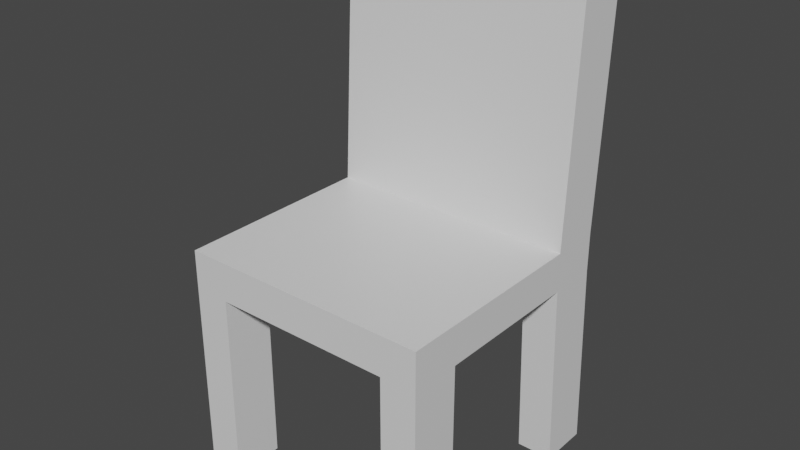 # Source: kursi.blend  (saved by Blender 2.83.20; exported with 4.5.12 LTS)
import bpy
from mathutils import Matrix  # noqa: F401  (used for matrix-valued properties, if any)

bpy.ops.wm.read_factory_settings(use_empty=True)
scene = bpy.context.scene
scene.name = 'Scene'

# ---- collections
col_collection = bpy.data.collections.new('Collection'); scene.collection.children.link(col_collection)

# ---- materials (node trees are filled in below, after node groups)
mat_material = bpy.data.materials.new('Material')
mat_material.alpha_threshold = 0.0
mat_material.use_transparent_shadow = False
mat_material.line_color = (0.0, 0.0, 0.0, 1.0)

# ---- material node trees
mat_material.use_nodes = True; mat_material.node_tree.nodes.clear()
_N = mat_material.node_tree.nodes; _L = mat_material.node_tree.links
n0 = _N.new('ShaderNodeOutputMaterial'); n0.name = 'Material Output'; n0.location = (300, 300)
n1 = _N.new('ShaderNodeBsdfPrincipled'); n1.name = 'Principled BSDF'; n1.location = (10, 300)
n1.distribution = 'GGX'
n1.subsurface_method = 'BURLEY'
n1.inputs[2].default_value = 0.4
n1.inputs[3].default_value = 1.45
n1.inputs[27].default_value = (0.0, 0.0, 0.0, 1.0)
n1.inputs[28].default_value = 1.0
_L.new(n1.outputs[0], n0.inputs[0])
n0.is_active_output = True

# ---- world
world_world = bpy.data.worlds.new('World'); scene.world = world_world
world_world.use_nodes = True; world_world.node_tree.nodes.clear()
_N = world_world.node_tree.nodes; _L = world_world.node_tree.links
n0 = _N.new('ShaderNodeOutputWorld'); n0.name = 'World Output'; n0.location = (300, 300)
n1 = _N.new('ShaderNodeBackground'); n1.name = 'Background'; n1.location = (10, 300)
n1.inputs[0].default_value = (0.05088, 0.05088, 0.05088, 1.0)
_L.new(n1.outputs[0], n0.inputs[0])
n0.is_active_output = True
world_world.color = (0.05088, 0.05088, 0.05088)
world_world.use_sun_shadow = False
world_world.sun_shadow_jitter_overblur = 0.0

# ---- meshes
me_cube = bpy.data.meshes.new('Cube')
me_cube.from_pydata([(1.0, 1.0, 1.0), (1.0, 1.0, -1.0), (1.0, -1.0, 1.0), (1.0, -1.0, -1.0), (-1.0, 1.0, 1.0), (-1.0, 1.0, -1.0), (-1.0, -1.0, 1.0), (-1.0, -1.0, -1.0), (-1.0, 0.6, -1.0), (-1.0, 0.2, -1.0), (-1.0, -0.2, -1.0), (-1.0, -0.6, -1.0), (1.0, 0.6, 1.0), (1.0, 0.2, 1.0), (1.0, -0.2, 1.0), (1.0, -0.6, 1.0), (-1.0, -0.6, 1.0), (-1.0, -0.2, 1.0), (-1.0, 0.2, 1.0), (-1.0, 0.6, 1.0), (1.0, -0.6, -1.0), (1.0, -0.2, -1.0), (1.0, 0.2, -1.0), (1.0, 0.6, -1.0), (0.7143, 1.0, -1.0), (0.4286, 1.0, -1.0), (0.1429, 1.0, -1.0), (-0.1429, 1.0, -1.0), (-0.4286, 1.0, -1.0), (-0.7143, 1.0, -1.0), (0.7143, -1.0, 1.0), (0.4286, -1.0, 1.0), (0.1429, -1.0, 1.0), (-0.1429, -1.0, 1.0), (-0.4286, -1.0, 1.0), (-0.7143, -1.0, 1.0), (-0.7143, -1.0, -1.0), (-0.4286, -1.0, -1.0), (-0.1429, -1.0, -1.0), (0.1429, -1.0, -1.0), (0.4286, -1.0, -1.0), (0.7143, -1.0, -1.0), (-0.7143, 1.0, 1.0), (-0.4286, 1.0, 1.0), (-0.1429, 1.0, 1.0), (0.1429, 1.0, 1.0), (0.4286, 1.0, 1.0), (0.7143, 1.0, 1.0), (0.7143, 0.6, -1.0), (0.4286, 0.6, -1.0), (0.1429, 0.6, -1.0), (-0.1429, 0.6, -1.0), (-0.4286, 0.6, -1.0), (-0.7143, 0.6, -1.0), (0.7143, 0.2, -1.0), (0.4286, 0.2, -1.0), (0.1429, 0.2, -1.0), (-0.1429, 0.2, -1.0), (-0.4286, 0.2, -1.0), (-0.7143, 0.2, -1.0), (0.7143, -0.2, -1.0), (0.4286, -0.2, -1.0), (0.1429, -0.2, -1.0), (-0.1429, -0.2, -1.0), (-0.4286, -0.2, -1.0), (-0.7143, -0.2, -1.0), (0.7143, -0.6, -1.0), (0.4286, -0.6, -1.0), (0.1429, -0.6, -1.0), (-0.1429, -0.6, -1.0), (-0.4286, -0.6, -1.0), (-0.7143, -0.6, -1.0), (-0.7143, 0.6, 1.0), (-0.4286, 0.6, 1.0), (-0.1429, 0.6, 1.0), (0.1429, 0.6, 1.0), (0.4286, 0.6, 1.0), (0.7143, 0.6, 1.0), (-0.7143, 0.2, 1.0), (-0.4286, 0.2, 1.0), (-0.1429, 0.2, 1.0), (0.1429, 0.2, 1.0), (0.4286, 0.2, 1.0), (0.7143, 0.2, 1.0), (-0.7143, -0.2, 1.0), (-0.4286, -0.2, 1.0), (-0.1429, -0.2, 1.0), (0.1429, -0.2, 1.0), (0.4286, -0.2, 1.0), (0.7143, -0.2, 1.0), (-0.7143, -0.6, 1.0), (-0.4286, -0.6, 1.0), (-0.1429, -0.6, 1.0), (0.1429, -0.6, 1.0), (0.4286, -0.6, 1.0), (0.7143, -0.6, 1.0), (-1.0, -0.6, -10.88), (-1.0, -1.0, -10.88), (-0.7143, 1.066, -10.88), (-1.0, 1.066, -10.88), (0.7143, -1.0, -10.88), (1.0, -1.0, -10.88), (1.0, 0.6656, -10.88), (1.0, 1.066, -10.88), (-1.0, 0.6656, -10.88), (1.0, -0.6, -10.88), (-0.7143, 0.6656, -10.88), (-0.7143, -0.6, -10.88), (0.7143, 1.066, -10.88), (-0.7143, -1.0, -10.88), (0.7143, 0.6656, -10.88), (0.7143, -0.6, -10.88), (-1.0, 0.704, 14.36), (-1.0, 1.104, 14.36), (0.7143, 1.104, 14.36), (1.0, 1.104, 14.36), (1.0, 0.704, 14.36), (0.7143, 0.704, 14.36), (-0.7143, 1.104, 14.36), (-0.4286, 1.104, 14.36), (-0.1429, 1.104, 14.36), (0.1429, 1.104, 14.36), (0.4286, 1.104, 14.36), (-0.7143, 0.704, 14.36), (-0.4286, 0.704, 14.36), (-0.1429, 0.704, 14.36), (0.1429, 0.704, 14.36), (0.4286, 0.704, 14.36)], [], [(90, 16, 6, 35), (36, 35, 6, 7), (8, 19, 4, 5), (66, 20, 105, 111), (20, 15, 2, 3), (24, 47, 0, 1), (1, 0, 12, 23), (23, 12, 13, 22), (22, 13, 14, 21), (21, 14, 15, 20), (8, 5, 99, 104), (48, 23, 22, 54), (54, 22, 21, 60), (60, 21, 20, 66), (7, 6, 16, 11), (11, 16, 17, 10), (10, 17, 18, 9), (9, 18, 19, 8), (4, 19, 112, 113), (72, 19, 18, 78), (78, 18, 17, 84), (84, 17, 16, 90), (14, 89, 95, 15), (89, 88, 94, 95), (88, 87, 93, 94), (87, 86, 92, 93), (86, 85, 91, 92), (85, 84, 90, 91), (13, 83, 89, 14), (83, 82, 88, 89), (82, 81, 87, 88), (81, 80, 86, 87), (80, 79, 85, 86), (79, 78, 84, 85), (12, 77, 83, 13), (77, 76, 82, 83), (76, 75, 81, 82), (75, 74, 80, 81), (74, 73, 79, 80), (73, 72, 78, 79), (12, 0, 115, 116), (76, 77, 117, 127), (47, 46, 122, 114), (75, 76, 127, 126), (46, 45, 121, 122), (74, 75, 126, 125), (10, 65, 71, 11), (65, 64, 70, 71), (64, 63, 69, 70), (63, 62, 68, 69), (62, 61, 67, 68), (61, 60, 66, 67), (9, 59, 65, 10), (59, 58, 64, 65), (58, 57, 63, 64), (57, 56, 62, 63), (56, 55, 61, 62), (55, 54, 60, 61), (8, 53, 59, 9), (53, 52, 58, 59), (52, 51, 57, 58), (51, 50, 56, 57), (50, 49, 55, 56), (49, 48, 54, 55), (36, 7, 97, 109), (29, 28, 52, 53), (28, 27, 51, 52), (27, 26, 50, 51), (26, 25, 49, 50), (25, 24, 48, 49), (5, 4, 42, 29), (29, 42, 43, 28), (28, 43, 44, 27), (27, 44, 45, 26), (26, 45, 46, 25), (25, 46, 47, 24), (1, 23, 102, 103), (71, 70, 37, 36), (70, 69, 38, 37), (69, 68, 39, 38), (68, 67, 40, 39), (67, 66, 41, 40), (3, 2, 30, 41), (41, 30, 31, 40), (40, 31, 32, 39), (39, 32, 33, 38), (38, 33, 34, 37), (37, 34, 35, 36), (15, 95, 30, 2), (95, 94, 31, 30), (94, 93, 32, 31), (93, 92, 33, 32), (92, 91, 34, 33), (91, 90, 35, 34), (111, 105, 101, 100), (108, 103, 102, 110), (99, 98, 106, 104), (96, 107, 109, 97), (41, 66, 111, 100), (11, 71, 107, 96), (24, 1, 103, 108), (71, 36, 109, 107), (7, 11, 96, 97), (48, 24, 108, 110), (3, 41, 100, 101), (5, 29, 98, 99), (23, 48, 110, 102), (20, 3, 101, 105), (53, 8, 104, 106), (29, 53, 106, 98), (118, 113, 112, 123), (115, 114, 117, 116), (114, 122, 127, 117), (122, 121, 126, 127), (121, 120, 125, 126), (120, 119, 124, 125), (119, 118, 123, 124), (0, 47, 114, 115), (42, 4, 113, 118), (77, 12, 116, 117), (19, 72, 123, 112), (43, 42, 118, 119), (72, 73, 124, 123), (44, 43, 119, 120), (73, 74, 125, 124), (45, 44, 120, 121)])
_uv = me_cube.uv_layers.new(name='UVMap')
_uv.uv.foreach_set('vector', [0.8393, 0.7, 0.875, 0.7, 0.875, 0.75, 0.8393, 0.75, 0.375, 0.9643, 0.625, 0.9643, 0.625, 1.0, 0.375, 1.0, 0.375, 0.2, 0.625, 0.2, 0.625, 0.25, 0.375, 0.25, 0.3393, 0.7, 0.375, 0.7, 0.375, 0.7, 0.3393, 0.7, 0.375, 0.7, 0.625, 0.7, 0.625, 0.75, 0.375, 0.75, 0.375, 0.4643, 0.625, 0.4643, 0.625, 0.5, 0.375, 0.5, 0.375, 0.5, 0.625, 0.5, 0.625, 0.55, 0.375, 0.55, 0.375, 0.55, 0.625, 0.55, 0.625, 0.6, 0.375, 0.6, 0.375, 0.6, 0.625, 0.6, 0.625, 0.65, 0.375, 0.65, 0.375, 0.65, 0.625, 0.65, 0.625, 0.7, 0.375, 0.7, 0.375, 0.2, 0.375, 0.25, 0.375, 0.25, 0.375, 0.2, 0.3393, 0.55, 0.375, 0.55, 0.375, 0.6, 0.3393, 0.6, 0.3393, 0.6, 0.375, 0.6, 0.375, 0.65, 0.3393, 0.65, 0.3393, 0.65, 0.375, 0.65, 0.375, 0.7, 0.3393, 0.7, 0.375, 0.0, 0.625, 0.0, 0.625, 0.05, 0.375, 0.05, 0.375, 0.05, 0.625, 0.05, 0.625, 0.1, 0.375, 0.1, 0.375, 0.1, 0.625, 0.1, 0.625, 0.15, 0.375, 0.15, 0.375, 0.15, 0.625, 0.15, 0.625, 0.2, 0.375, 0.2, 0.625, 0.25, 0.625, 0.2, 0.625, 0.2, 0.625, 0.25, 0.8393, 0.55, 0.875, 0.55, 0.875, 0.6, 0.8393, 0.6, 0.8393, 0.6, 0.875, 0.6, 0.875, 0.65, 0.8393, 0.65, 0.8393, 0.65, 0.875, 0.65, 0.875, 0.7, 0.8393, 0.7, 0.625, 0.65, 0.6607, 0.65, 0.6607, 0.7, 0.625, 0.7, 0.6607, 0.65, 0.6964, 0.65, 0.6964, 0.7, 0.6607, 0.7, 0.6964, 0.65, 0.7321, 0.65, 0.7321, 0.7, 0.6964, 0.7, 0.7321, 0.65, 0.7679, 0.65, 0.7679, 0.7, 0.7321, 0.7, 0.7679, 0.65, 0.8036, 0.65, 0.8036, 0.7, 0.7679, 0.7, 0.8036, 0.65, 0.8393, 0.65, 0.8393, 0.7, 0.8036, 0.7, 0.625, 0.6, 0.6607, 0.6, 0.6607, 0.65, 0.625, 0.65, 0.6607, 0.6, 0.6964, 0.6, 0.6964, 0.65, 0.6607, 0.65, 0.6964, 0.6, 0.7321, 0.6, 0.7321, 0.65, 0.6964, 0.65, 0.7321, 0.6, 0.7679, 0.6, 0.7679, 0.65, 0.7321, 0.65, 0.7679, 0.6, 0.8036, 0.6, 0.8036, 0.65, 0.7679, 0.65, 0.8036, 0.6, 0.8393, 0.6, 0.8393, 0.65, 0.8036, 0.65, 0.625, 0.55, 0.6607, 0.55, 0.6607, 0.6, 0.625, 0.6, 0.6607, 0.55, 0.6964, 0.55, 0.6964, 0.6, 0.6607, 0.6, 0.6964, 0.55, 0.7321, 0.55, 0.7321, 0.6, 0.6964, 0.6, 0.7321, 0.55, 0.7679, 0.55, 0.7679, 0.6, 0.7321, 0.6, 0.7679, 0.55, 0.8036, 0.55, 0.8036, 0.6, 0.7679, 0.6, 0.8036, 0.55, 0.8393, 0.55, 0.8393, 0.6, 0.8036, 0.6, 0.625, 0.55, 0.625, 0.5, 0.625, 0.5, 0.625, 0.55, 0.6964, 0.55, 0.6607, 0.55, 0.6607, 0.55, 0.6964, 0.55, 0.625, 0.4643, 0.625, 0.4286, 0.625, 0.4286, 0.625, 0.4643, 0.7321, 0.55, 0.6964, 0.55, 0.6964, 0.55, 0.7321, 0.55, 0.625, 0.4286, 0.625, 0.3929, 0.625, 0.3929, 0.625, 0.4286, 0.7679, 0.55, 0.7321, 0.55, 0.7321, 0.55, 0.7679, 0.55, 0.125, 0.65, 0.1607, 0.65, 0.1607, 0.7, 0.125, 0.7, 0.1607, 0.65, 0.1964, 0.65, 0.1964, 0.7, 0.1607, 0.7, 0.1964, 0.65, 0.2321, 0.65, 0.2321, 0.7, 0.1964, 0.7, 0.2321, 0.65, 0.2679, 0.65, 0.2679, 0.7, 0.2321, 0.7, 0.2679, 0.65, 0.3036, 0.65, 0.3036, 0.7, 0.2679, 0.7, 0.3036, 0.65, 0.3393, 0.65, 0.3393, 0.7, 0.3036, 0.7, 0.125, 0.6, 0.1607, 0.6, 0.1607, 0.65, 0.125, 0.65, 0.1607, 0.6, 0.1964, 0.6, 0.1964, 0.65, 0.1607, 0.65, 0.1964, 0.6, 0.2321, 0.6, 0.2321, 0.65, 0.1964, 0.65, 0.2321, 0.6, 0.2679, 0.6, 0.2679, 0.65, 0.2321, 0.65, 0.2679, 0.6, 0.3036, 0.6, 0.3036, 0.65, 0.2679, 0.65, 0.3036, 0.6, 0.3393, 0.6, 0.3393, 0.65, 0.3036, 0.65, 0.125, 0.55, 0.1607, 0.55, 0.1607, 0.6, 0.125, 0.6, 0.1607, 0.55, 0.1964, 0.55, 0.1964, 0.6, 0.1607, 0.6, 0.1964, 0.55, 0.2321, 0.55, 0.2321, 0.6, 0.1964, 0.6, 0.2321, 0.55, 0.2679, 0.55, 0.2679, 0.6, 0.2321, 0.6, 0.2679, 0.55, 0.3036, 0.55, 0.3036, 0.6, 0.2679, 0.6, 0.3036, 0.55, 0.3393, 0.55, 0.3393, 0.6, 0.3036, 0.6, 0.375, 0.9643, 0.375, 1.0, 0.375, 1.0, 0.375, 0.9643, 0.1607, 0.5, 0.1964, 0.5, 0.1964, 0.55, 0.1607, 0.55, 0.1964, 0.5, 0.2321, 0.5, 0.2321, 0.55, 0.1964, 0.55, 0.2321, 0.5, 0.2679, 0.5, 0.2679, 0.55, 0.2321, 0.55, 0.2679, 0.5, 0.3036, 0.5, 0.3036, 0.55, 0.2679, 0.55, 0.3036, 0.5, 0.3393, 0.5, 0.3393, 0.55, 0.3036, 0.55, 0.375, 0.25, 0.625, 0.25, 0.625, 0.2857, 0.375, 0.2857, 0.375, 0.2857, 0.625, 0.2857, 0.625, 0.3214, 0.375, 0.3214, 0.375, 0.3214, 0.625, 0.3214, 0.625, 0.3571, 0.375, 0.3571, 0.375, 0.3571, 0.625, 0.3571, 0.625, 0.3929, 0.375, 0.3929, 0.375, 0.3929, 0.625, 0.3929, 0.625, 0.4286, 0.375, 0.4286, 0.375, 0.4286, 0.625, 0.4286, 0.625, 0.4643, 0.375, 0.4643, 0.375, 0.5, 0.375, 0.55, 0.375, 0.55, 0.375, 0.5, 0.1607, 0.7, 0.1964, 0.7, 0.1964, 0.75, 0.1607, 0.75, 0.1964, 0.7, 0.2321, 0.7, 0.2321, 0.75, 0.1964, 0.75, 0.2321, 0.7, 0.2679, 0.7, 0.2679, 0.75, 0.2321, 0.75, 0.2679, 0.7, 0.3036, 0.7, 0.3036, 0.75, 0.2679, 0.75, 0.3036, 0.7, 0.3393, 0.7, 0.3393, 0.75, 0.3036, 0.75, 0.375, 0.75, 0.625, 0.75, 0.625, 0.7857, 0.375, 0.7857, 0.375, 0.7857, 0.625, 0.7857, 0.625, 0.8214, 0.375, 0.8214, 0.375, 0.8214, 0.625, 0.8214, 0.625, 0.8571, 0.375, 0.8571, 0.375, 0.8571, 0.625, 0.8571, 0.625, 0.8929, 0.375, 0.8929, 0.375, 0.8929, 0.625, 0.8929, 0.625, 0.9286, 0.375, 0.9286, 0.375, 0.9286, 0.625, 0.9286, 0.625, 0.9643, 0.375, 0.9643, 0.625, 0.7, 0.6607, 0.7, 0.6607, 0.75, 0.625, 0.75, 0.6607, 0.7, 0.6964, 0.7, 0.6964, 0.75, 0.6607, 0.75, 0.6964, 0.7, 0.7321, 0.7, 0.7321, 0.75, 0.6964, 0.75, 0.7321, 0.7, 0.7679, 0.7, 0.7679, 0.75, 0.7321, 0.75, 0.7679, 0.7, 0.8036, 0.7, 0.8036, 0.75, 0.7679, 0.75, 0.8036, 0.7, 0.8393, 0.7, 0.8393, 0.75, 0.8036, 0.75, 0.3393, 0.7, 0.375, 0.7, 0.375, 0.75, 0.3393, 0.75, 0.3393, 0.5, 0.375, 0.5, 0.375, 0.55, 0.3393, 0.55, 0.125, 0.5, 0.1607, 0.5, 0.1607, 0.55, 0.125, 0.55, 0.125, 0.7, 0.1607, 0.7, 0.1607, 0.75, 0.125, 0.75, 0.3393, 0.75, 0.3393, 0.7, 0.3393, 0.7, 0.3393, 0.75, 0.125, 0.7, 0.1607, 0.7, 0.1607, 0.7, 0.125, 0.7, 0.375, 0.4643, 0.375, 0.5, 0.375, 0.5, 0.375, 0.4643, 0.1607, 0.7, 0.1607, 0.75, 0.1607, 0.75, 0.1607, 0.7, 0.375, 0.0, 0.375, 0.05, 0.375, 0.05, 0.375, 0.0, 0.3393, 0.55, 0.3393, 0.5, 0.3393, 0.5, 0.3393, 0.55, 0.375, 0.75, 0.375, 0.7857, 0.375, 0.7857, 0.375, 0.75, 0.375, 0.25, 0.375, 0.2857, 0.375, 0.2857, 0.375, 0.25, 0.375, 0.55, 0.3393, 0.55, 0.3393, 0.55, 0.375, 0.55, 0.375, 0.7, 0.375, 0.75, 0.375, 0.75, 0.375, 0.7, 0.1607, 0.55, 0.125, 0.55, 0.125, 0.55, 0.1607, 0.55, 0.1607, 0.5, 0.1607, 0.55, 0.1607, 0.55, 0.1607, 0.5, 0.8393, 0.5, 0.875, 0.5, 0.875, 0.55, 0.8393, 0.55, 0.625, 0.5, 0.6607, 0.5, 0.6607, 0.55, 0.625, 0.55, 0.6607, 0.5, 0.6964, 0.5, 0.6964, 0.55, 0.6607, 0.55, 0.6964, 0.5, 0.7321, 0.5, 0.7321, 0.55, 0.6964, 0.55, 0.7321, 0.5, 0.7679, 0.5, 0.7679, 0.55, 0.7321, 0.55, 0.7679, 0.5, 0.8036, 0.5, 0.8036, 0.55, 0.7679, 0.55, 0.8036, 0.5, 0.8393, 0.5, 0.8393, 0.55, 0.8036, 0.55, 0.625, 0.5, 0.625, 0.4643, 0.625, 0.4643, 0.625, 0.5, 0.625, 0.2857, 0.625, 0.25, 0.625, 0.25, 0.625, 0.2857, 0.6607, 0.55, 0.625, 0.55, 0.625, 0.55, 0.6607, 0.55, 0.875, 0.55, 0.8393, 0.55, 0.8393, 0.55, 0.875, 0.55, 0.625, 0.3214, 0.625, 0.2857, 0.625, 0.2857, 0.625, 0.3214, 0.8393, 0.55, 0.8036, 0.55, 0.8036, 0.55, 0.8393, 0.55, 0.625, 0.3571, 0.625, 0.3214, 0.625, 0.3214, 0.625, 0.3571, 0.8036, 0.55, 0.7679, 0.55, 0.7679, 0.55, 0.8036, 0.55, 0.625, 0.3929, 0.625, 0.3571, 0.625, 0.3571, 0.625, 0.3929])
me_cube.materials.append(mat_material)
me_cube.use_remesh_preserve_volume = False
me_cube.use_remesh_preserve_attributes = False
me_cube.use_mirror_vertex_groups = False
me_cube.update()

# ---- objects
ob_kursi = bpy.data.objects.new('Kursi', me_cube)

# ---- transforms, parenting, visibility, modifiers, constraints
ob_kursi.location = (0.0, 0.0, 2.038)
ob_kursi.scale = (1.0, 1.0, 0.1548)
ob_kursi.lock_rotations_4d = False
ob_kursi.empty_display_type = 'ARROWS'
ob_kursi.lineart.crease_threshold = 0.0

# ---- collection membership
col_collection.objects.link(ob_kursi)

# ---- scene / render settings (as saved in the file)
scene.frame_start = 1; scene.frame_end = 250; scene.frame_set(1)
scene.render.engine = 'BLENDER_EEVEE_NEXT'
scene.cycles.use_denoising = False
scene.cycles.samples = 128
scene.cycles.sampling_pattern = 'TABULATED_SOBOL'
scene.cycles.use_adaptive_sampling = False
scene.cycles.use_light_tree = False
scene.view_settings.view_transform = 'Filmic'
bpy.context.view_layer.update()

# ---- added for rendering (the .blend has no active camera and no usable light): camera, sun
cam_auto = bpy.data.cameras.new('AutoCamera')
cam_auto.lens = 50.0
cam_auto.sensor_width = 36.0
cam_auto.clip_end = 1000.0
ob_auto_camera = bpy.data.objects.new('AutoCamera', cam_auto)
scene.collection.objects.link(ob_auto_camera)
ob_auto_camera.location = (4.50268, -5.35124, 5.90927)
ob_auto_camera.rotation_euler = (1.09748, -7.21219e-08, 0.694738)
scene.camera = ob_auto_camera
light_auto_sun = bpy.data.lights.new('AutoSun', 'SUN')
light_auto_sun.energy = 3.0
light_auto_sun.angle = 0.0523599
ob_auto_sun = bpy.data.objects.new('AutoSun', light_auto_sun)
scene.collection.objects.link(ob_auto_sun)
ob_auto_sun.rotation_euler = (0.872665, 0.174533, 0.523599)
bpy.context.view_layer.update()
